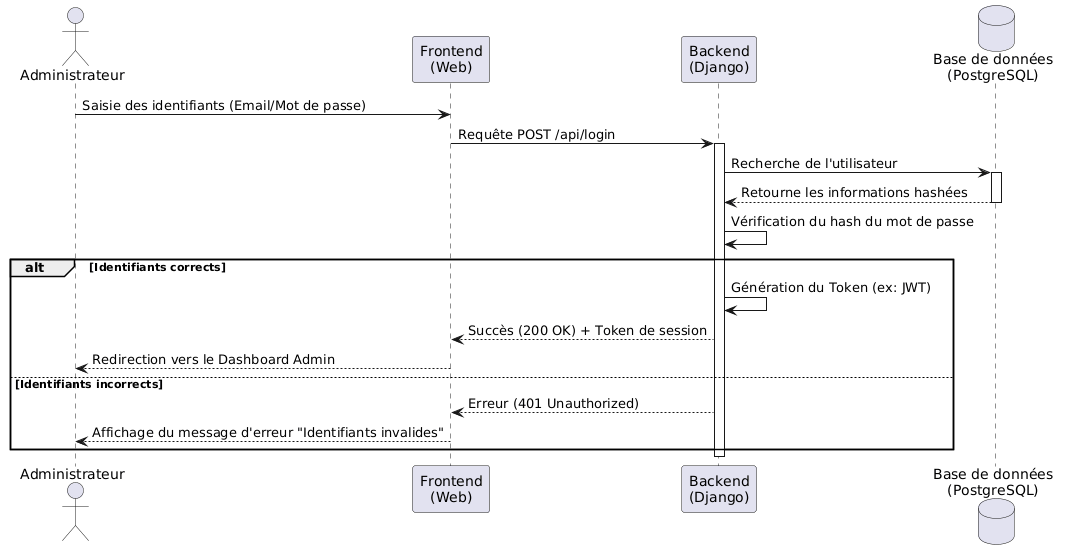

The diagram above was rendered by PlantUML. Its source (embedded in the PNG):
@startuml
actor "Administrateur" as A
participant "Frontend\n(Web)" as F
participant "Backend\n(Django)" as B
database "Base de données\n(PostgreSQL)" as DB

A -> F: Saisie des identifiants (Email/Mot de passe)
F -> B: Requête POST /api/login
activate B
B -> DB: Recherche de l'utilisateur
activate DB
DB --> B: Retourne les informations hashées
deactivate DB

B -> B: Vérification du hash du mot de passe
alt Identifiants corrects
    B -> B: Génération du Token (ex: JWT)
    B --> F: Succès (200 OK) + Token de session
    F --> A: Redirection vers le Dashboard Admin
else Identifiants incorrects
    B --> F: Erreur (401 Unauthorized)
    F --> A: Affichage du message d'erreur "Identifiants invalides"
end
deactivate B
@enduml